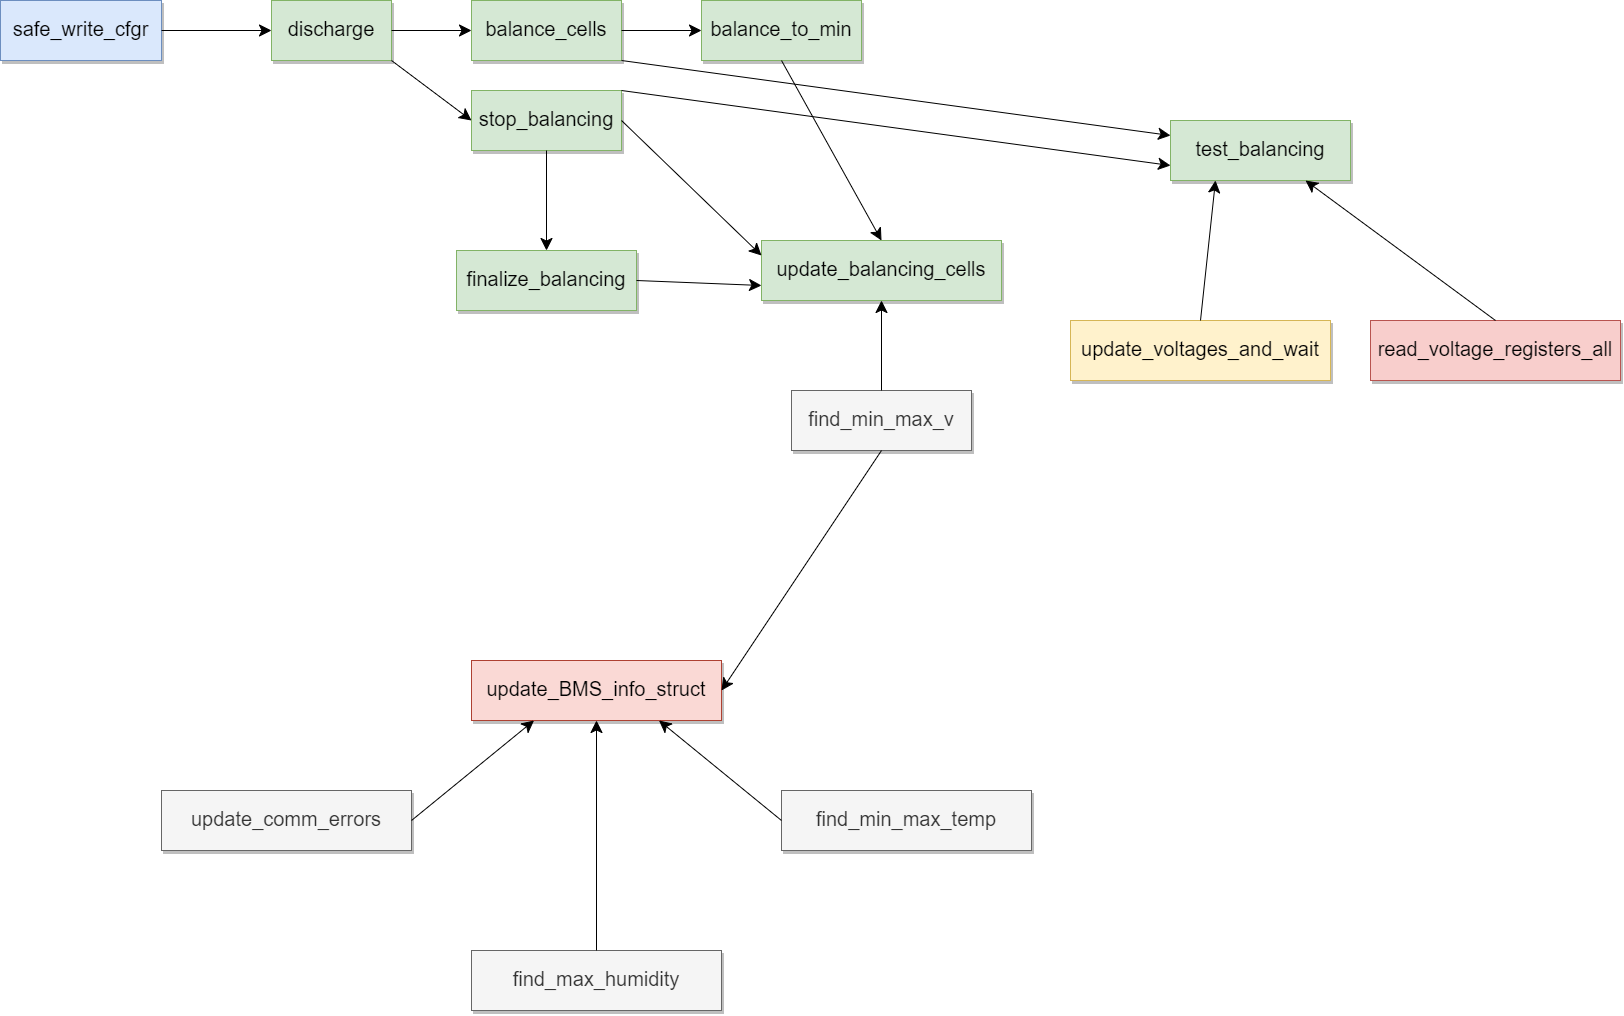

The diagram above was exported from draw.io. Its source (the exported page's mxGraphModel, read from the mxfile embedded in the PNG):
<mxGraphModel dx="2302" dy="1347" grid="1" gridSize="10" guides="1" tooltips="1" connect="1" arrows="1" fold="1" page="1" pageScale="1.5" pageWidth="1169" pageHeight="826" background="none" math="0" shadow="0">
  <root>
    <mxCell id="0" style=";html=1;" />
    <mxCell id="1" style=";html=1;" parent="0" />
    <mxCell id="HUxhvqiqD8SUDvo1BH8I-11" value="&lt;p style=&quot;line-height: 90%; font-size: 20px;&quot;&gt;safe_write_cfgr&lt;/p&gt;&lt;p style=&quot;line-height: 90%; font-size: 20px;&quot;&gt;&lt;br&gt;&lt;/p&gt;" style="text;html=1;strokeColor=#6c8ebf;fillColor=#dae8fc;overflow=fill;rounded=0;shadow=1;fontSize=12;align=center;" parent="1" vertex="1">
      <mxGeometry x="40" y="90" width="161" height="60" as="geometry" />
    </mxCell>
    <mxCell id="HUxhvqiqD8SUDvo1BH8I-13" style="edgeStyle=none;curved=1;html=1;startSize=10;endArrow=classic;endFill=1;endSize=10;strokeColor=#000000;strokeWidth=1;fontSize=12;exitX=1;exitY=0.5;exitDx=0;exitDy=0;entryX=0;entryY=0.5;entryDx=0;entryDy=0;" parent="1" source="HUxhvqiqD8SUDvo1BH8I-11" target="hOCHCPjPhDpWR1usBkAa-1" edge="1">
      <mxGeometry relative="1" as="geometry">
        <mxPoint x="620" y="160" as="sourcePoint" />
        <mxPoint x="281" y="120" as="targetPoint" />
      </mxGeometry>
    </mxCell>
    <mxCell id="hOCHCPjPhDpWR1usBkAa-1" value="&lt;p style=&quot;line-height: 90%; font-size: 20px;&quot;&gt;discharge&lt;/p&gt;" style="text;html=1;strokeColor=#82b366;fillColor=#d5e8d4;overflow=fill;rounded=0;shadow=1;fontSize=12;align=center;" parent="1" vertex="1">
      <mxGeometry x="311" y="90" width="120" height="60" as="geometry" />
    </mxCell>
    <mxCell id="hOCHCPjPhDpWR1usBkAa-2" value="&lt;p style=&quot;line-height: 90%; font-size: 20px;&quot;&gt;balance_cells&lt;/p&gt;" style="text;html=1;strokeColor=#82b366;fillColor=#d5e8d4;overflow=fill;rounded=0;shadow=1;fontSize=12;align=center;" parent="1" vertex="1">
      <mxGeometry x="511" y="90" width="150" height="60" as="geometry" />
    </mxCell>
    <mxCell id="hOCHCPjPhDpWR1usBkAa-3" value="&lt;p style=&quot;line-height: 90%; font-size: 20px;&quot;&gt;stop_balancing&lt;/p&gt;" style="text;html=1;strokeColor=#82b366;fillColor=#d5e8d4;overflow=fill;rounded=0;shadow=1;fontSize=12;align=center;" parent="1" vertex="1">
      <mxGeometry x="511" y="180" width="150" height="60" as="geometry" />
    </mxCell>
    <mxCell id="hOCHCPjPhDpWR1usBkAa-4" style="edgeStyle=none;curved=1;html=1;startSize=10;endArrow=classic;endFill=1;endSize=10;strokeColor=#000000;strokeWidth=1;fontSize=12;exitX=1;exitY=0.5;exitDx=0;exitDy=0;entryX=0;entryY=0.5;entryDx=0;entryDy=0;" parent="1" source="hOCHCPjPhDpWR1usBkAa-1" target="hOCHCPjPhDpWR1usBkAa-2" edge="1">
      <mxGeometry relative="1" as="geometry">
        <mxPoint x="211" y="130" as="sourcePoint" />
        <mxPoint x="321" y="130" as="targetPoint" />
      </mxGeometry>
    </mxCell>
    <mxCell id="hOCHCPjPhDpWR1usBkAa-5" style="edgeStyle=none;curved=1;html=1;startSize=10;endArrow=classic;endFill=1;endSize=10;strokeColor=#000000;strokeWidth=1;fontSize=12;exitX=1;exitY=1;exitDx=0;exitDy=0;entryX=0;entryY=0.5;entryDx=0;entryDy=0;" parent="1" source="hOCHCPjPhDpWR1usBkAa-1" target="hOCHCPjPhDpWR1usBkAa-3" edge="1">
      <mxGeometry relative="1" as="geometry">
        <mxPoint x="221" y="140" as="sourcePoint" />
        <mxPoint x="331" y="140" as="targetPoint" />
      </mxGeometry>
    </mxCell>
    <mxCell id="hOCHCPjPhDpWR1usBkAa-6" value="&lt;p style=&quot;line-height: 90%; font-size: 20px;&quot;&gt;finalize_balancing&lt;/p&gt;" style="text;html=1;strokeColor=#82b366;fillColor=#d5e8d4;overflow=fill;rounded=0;shadow=1;fontSize=12;align=center;" parent="1" vertex="1">
      <mxGeometry x="496" y="340" width="180" height="60" as="geometry" />
    </mxCell>
    <mxCell id="hOCHCPjPhDpWR1usBkAa-7" style="edgeStyle=none;curved=1;html=1;startSize=10;endArrow=classic;endFill=1;endSize=10;strokeColor=#000000;strokeWidth=1;fontSize=12;exitX=0.5;exitY=1;exitDx=0;exitDy=0;entryX=0.5;entryY=0;entryDx=0;entryDy=0;" parent="1" source="hOCHCPjPhDpWR1usBkAa-3" target="hOCHCPjPhDpWR1usBkAa-6" edge="1">
      <mxGeometry relative="1" as="geometry">
        <mxPoint x="441" y="160" as="sourcePoint" />
        <mxPoint x="521" y="220" as="targetPoint" />
      </mxGeometry>
    </mxCell>
    <mxCell id="hOCHCPjPhDpWR1usBkAa-8" value="&lt;p style=&quot;line-height: 90%; font-size: 20px;&quot;&gt;update_balancing_cells&lt;/p&gt;" style="text;html=1;strokeColor=#82b366;fillColor=#d5e8d4;overflow=fill;rounded=0;shadow=1;fontSize=12;align=center;" parent="1" vertex="1">
      <mxGeometry x="801" y="330" width="240" height="60" as="geometry" />
    </mxCell>
    <mxCell id="hOCHCPjPhDpWR1usBkAa-9" value="&lt;p style=&quot;line-height: 90%; font-size: 20px;&quot;&gt;balance_to_min&lt;/p&gt;" style="text;html=1;strokeColor=#82b366;fillColor=#d5e8d4;overflow=fill;rounded=0;shadow=1;fontSize=12;align=center;" parent="1" vertex="1">
      <mxGeometry x="741" y="90" width="160" height="60" as="geometry" />
    </mxCell>
    <mxCell id="hOCHCPjPhDpWR1usBkAa-10" style="edgeStyle=none;curved=1;html=1;startSize=10;endArrow=classic;endFill=1;endSize=10;strokeColor=#000000;strokeWidth=1;fontSize=12;exitX=0.5;exitY=1;exitDx=0;exitDy=0;entryX=0.5;entryY=0;entryDx=0;entryDy=0;" parent="1" source="hOCHCPjPhDpWR1usBkAa-9" target="hOCHCPjPhDpWR1usBkAa-8" edge="1">
      <mxGeometry relative="1" as="geometry">
        <mxPoint x="441" y="130" as="sourcePoint" />
        <mxPoint x="521" y="130" as="targetPoint" />
      </mxGeometry>
    </mxCell>
    <mxCell id="hOCHCPjPhDpWR1usBkAa-11" style="edgeStyle=none;curved=1;html=1;startSize=10;endArrow=classic;endFill=1;endSize=10;strokeColor=#000000;strokeWidth=1;fontSize=12;exitX=1;exitY=0.5;exitDx=0;exitDy=0;entryX=0;entryY=0.5;entryDx=0;entryDy=0;" parent="1" source="hOCHCPjPhDpWR1usBkAa-2" target="hOCHCPjPhDpWR1usBkAa-9" edge="1">
      <mxGeometry relative="1" as="geometry">
        <mxPoint x="451" y="140" as="sourcePoint" />
        <mxPoint x="531" y="140" as="targetPoint" />
      </mxGeometry>
    </mxCell>
    <mxCell id="hOCHCPjPhDpWR1usBkAa-12" style="edgeStyle=none;curved=1;html=1;startSize=10;endArrow=classic;endFill=1;endSize=10;strokeColor=#000000;strokeWidth=1;fontSize=12;exitX=1;exitY=0.5;exitDx=0;exitDy=0;entryX=0;entryY=0.25;entryDx=0;entryDy=0;" parent="1" source="hOCHCPjPhDpWR1usBkAa-3" target="hOCHCPjPhDpWR1usBkAa-8" edge="1">
      <mxGeometry relative="1" as="geometry">
        <mxPoint x="461" y="150" as="sourcePoint" />
        <mxPoint x="541" y="150" as="targetPoint" />
      </mxGeometry>
    </mxCell>
    <mxCell id="hOCHCPjPhDpWR1usBkAa-13" style="edgeStyle=none;curved=1;html=1;startSize=10;endArrow=classic;endFill=1;endSize=10;strokeColor=#000000;strokeWidth=1;fontSize=12;exitX=1;exitY=0.5;exitDx=0;exitDy=0;entryX=0;entryY=0.75;entryDx=0;entryDy=0;" parent="1" source="hOCHCPjPhDpWR1usBkAa-6" target="hOCHCPjPhDpWR1usBkAa-8" edge="1">
      <mxGeometry relative="1" as="geometry">
        <mxPoint x="471" y="160" as="sourcePoint" />
        <mxPoint x="551" y="160" as="targetPoint" />
      </mxGeometry>
    </mxCell>
    <mxCell id="hOCHCPjPhDpWR1usBkAa-14" value="&lt;p style=&quot;line-height: 90%; font-size: 20px;&quot;&gt;find_min_max_v&lt;/p&gt;" style="text;html=1;strokeColor=#666666;fillColor=#f5f5f5;overflow=fill;rounded=0;shadow=1;fontSize=12;align=center;fontColor=#333333;" parent="1" vertex="1">
      <mxGeometry x="831" y="480" width="180" height="60" as="geometry" />
    </mxCell>
    <mxCell id="hOCHCPjPhDpWR1usBkAa-16" style="edgeStyle=none;curved=1;html=1;startSize=10;endArrow=classic;endFill=1;endSize=10;strokeColor=#000000;strokeWidth=1;fontSize=12;exitX=0.5;exitY=0;exitDx=0;exitDy=0;entryX=0.5;entryY=1;entryDx=0;entryDy=0;" parent="1" source="hOCHCPjPhDpWR1usBkAa-14" target="hOCHCPjPhDpWR1usBkAa-8" edge="1">
      <mxGeometry relative="1" as="geometry">
        <mxPoint x="686" y="380" as="sourcePoint" />
        <mxPoint x="811" y="315" as="targetPoint" />
      </mxGeometry>
    </mxCell>
    <mxCell id="hOCHCPjPhDpWR1usBkAa-17" value="&lt;p style=&quot;line-height: 90%; font-size: 20px;&quot;&gt;update_BMS_info_struct&lt;/p&gt;" style="text;html=1;strokeColor=#ae4132;fillColor=#fad9d5;overflow=fill;rounded=0;shadow=1;fontSize=12;align=center;" parent="1" vertex="1">
      <mxGeometry x="511" y="750" width="250" height="60" as="geometry" />
    </mxCell>
    <mxCell id="hOCHCPjPhDpWR1usBkAa-18" style="edgeStyle=none;curved=1;html=1;startSize=10;endArrow=classic;endFill=1;endSize=10;strokeColor=#000000;strokeWidth=1;fontSize=12;exitX=0.5;exitY=1;exitDx=0;exitDy=0;entryX=1;entryY=0.5;entryDx=0;entryDy=0;" parent="1" source="hOCHCPjPhDpWR1usBkAa-14" target="hOCHCPjPhDpWR1usBkAa-17" edge="1">
      <mxGeometry relative="1" as="geometry">
        <mxPoint x="1021" y="430" as="sourcePoint" />
        <mxPoint x="931" y="330" as="targetPoint" />
      </mxGeometry>
    </mxCell>
    <mxCell id="hOCHCPjPhDpWR1usBkAa-19" value="&lt;p style=&quot;line-height: 90%; font-size: 20px;&quot;&gt;find_min_max_temp&lt;/p&gt;" style="text;html=1;strokeColor=#666666;fillColor=#f5f5f5;overflow=fill;rounded=0;shadow=1;fontSize=12;align=center;fontColor=#333333;" parent="1" vertex="1">
      <mxGeometry x="821" y="880" width="250" height="60" as="geometry" />
    </mxCell>
    <mxCell id="hOCHCPjPhDpWR1usBkAa-20" value="&lt;p style=&quot;line-height: 90%; font-size: 20px;&quot;&gt;find_max_humidity&lt;/p&gt;" style="text;html=1;strokeColor=#666666;fillColor=#f5f5f5;overflow=fill;rounded=0;shadow=1;fontSize=12;align=center;fontColor=#333333;" parent="1" vertex="1">
      <mxGeometry x="511" y="1040" width="250" height="60" as="geometry" />
    </mxCell>
    <mxCell id="hOCHCPjPhDpWR1usBkAa-21" value="&lt;p style=&quot;line-height: 90%; font-size: 20px;&quot;&gt;update_comm_errors&lt;/p&gt;" style="text;html=1;strokeColor=#666666;fillColor=#f5f5f5;overflow=fill;rounded=0;shadow=1;fontSize=12;align=center;fontColor=#333333;" parent="1" vertex="1">
      <mxGeometry x="201" y="880" width="250" height="60" as="geometry" />
    </mxCell>
    <mxCell id="hOCHCPjPhDpWR1usBkAa-22" style="edgeStyle=none;curved=1;html=1;startSize=10;endArrow=classic;endFill=1;endSize=10;strokeColor=#000000;strokeWidth=1;fontSize=12;exitX=0;exitY=0.5;exitDx=0;exitDy=0;entryX=0.75;entryY=1;entryDx=0;entryDy=0;" parent="1" source="hOCHCPjPhDpWR1usBkAa-19" target="hOCHCPjPhDpWR1usBkAa-17" edge="1">
      <mxGeometry relative="1" as="geometry">
        <mxPoint x="1021" y="490" as="sourcePoint" />
        <mxPoint x="771" y="790" as="targetPoint" />
      </mxGeometry>
    </mxCell>
    <mxCell id="hOCHCPjPhDpWR1usBkAa-23" style="edgeStyle=none;curved=1;html=1;startSize=10;endArrow=classic;endFill=1;endSize=10;strokeColor=#000000;strokeWidth=1;fontSize=12;exitX=0.5;exitY=0;exitDx=0;exitDy=0;entryX=0.5;entryY=1;entryDx=0;entryDy=0;" parent="1" source="hOCHCPjPhDpWR1usBkAa-20" target="hOCHCPjPhDpWR1usBkAa-17" edge="1">
      <mxGeometry relative="1" as="geometry">
        <mxPoint x="831" y="920" as="sourcePoint" />
        <mxPoint x="709" y="820" as="targetPoint" />
      </mxGeometry>
    </mxCell>
    <mxCell id="hOCHCPjPhDpWR1usBkAa-24" style="edgeStyle=none;curved=1;html=1;startSize=10;endArrow=classic;endFill=1;endSize=10;strokeColor=#000000;strokeWidth=1;fontSize=12;exitX=1;exitY=0.5;exitDx=0;exitDy=0;entryX=0.25;entryY=1;entryDx=0;entryDy=0;" parent="1" source="hOCHCPjPhDpWR1usBkAa-21" target="hOCHCPjPhDpWR1usBkAa-17" edge="1">
      <mxGeometry relative="1" as="geometry">
        <mxPoint x="646" y="1050" as="sourcePoint" />
        <mxPoint x="646" y="820" as="targetPoint" />
      </mxGeometry>
    </mxCell>
    <mxCell id="hOCHCPjPhDpWR1usBkAa-25" value="&lt;p style=&quot;line-height: 90%; font-size: 20px;&quot;&gt;test_balancing&lt;/p&gt;" style="text;html=1;strokeColor=#82b366;fillColor=#d5e8d4;overflow=fill;rounded=0;shadow=1;fontSize=12;align=center;" parent="1" vertex="1">
      <mxGeometry x="1210" y="210" width="180" height="60" as="geometry" />
    </mxCell>
    <mxCell id="hOCHCPjPhDpWR1usBkAa-26" style="edgeStyle=none;curved=1;html=1;startSize=10;endArrow=classic;endFill=1;endSize=10;strokeColor=#000000;strokeWidth=1;fontSize=12;exitX=1;exitY=0;exitDx=0;exitDy=0;entryX=0;entryY=0.75;entryDx=0;entryDy=0;" parent="1" source="hOCHCPjPhDpWR1usBkAa-3" target="hOCHCPjPhDpWR1usBkAa-25" edge="1">
      <mxGeometry relative="1" as="geometry">
        <mxPoint x="671" y="220" as="sourcePoint" />
        <mxPoint x="811" y="355" as="targetPoint" />
      </mxGeometry>
    </mxCell>
    <mxCell id="hOCHCPjPhDpWR1usBkAa-27" style="edgeStyle=none;curved=1;html=1;startSize=10;endArrow=classic;endFill=1;endSize=10;strokeColor=#000000;strokeWidth=1;fontSize=12;exitX=1;exitY=1;exitDx=0;exitDy=0;entryX=0;entryY=0.25;entryDx=0;entryDy=0;" parent="1" source="hOCHCPjPhDpWR1usBkAa-2" target="hOCHCPjPhDpWR1usBkAa-25" edge="1">
      <mxGeometry relative="1" as="geometry">
        <mxPoint x="681" y="230" as="sourcePoint" />
        <mxPoint x="821" y="365" as="targetPoint" />
      </mxGeometry>
    </mxCell>
    <mxCell id="hOCHCPjPhDpWR1usBkAa-28" value="&lt;p style=&quot;line-height: 90%; font-size: 20px;&quot;&gt;read_voltage_registers_all&lt;/p&gt;" style="text;html=1;strokeColor=#b85450;fillColor=#f8cecc;overflow=fill;rounded=0;shadow=1;fontSize=12;align=center;" parent="1" vertex="1">
      <mxGeometry x="1410" y="410" width="250" height="60" as="geometry" />
    </mxCell>
    <mxCell id="hOCHCPjPhDpWR1usBkAa-29" value="&lt;p style=&quot;line-height: 90%; font-size: 20px;&quot;&gt;update_voltages_and_wait&lt;/p&gt;" style="text;html=1;strokeColor=#d6b656;fillColor=#fff2cc;overflow=fill;rounded=0;shadow=1;fontSize=12;align=center;" parent="1" vertex="1">
      <mxGeometry x="1110" y="410" width="260" height="60" as="geometry" />
    </mxCell>
    <mxCell id="hOCHCPjPhDpWR1usBkAa-30" style="edgeStyle=none;curved=1;html=1;startSize=10;endArrow=classic;endFill=1;endSize=10;strokeColor=#000000;strokeWidth=1;fontSize=12;exitX=0.5;exitY=0;exitDx=0;exitDy=0;entryX=0.75;entryY=1;entryDx=0;entryDy=0;" parent="1" source="hOCHCPjPhDpWR1usBkAa-28" target="hOCHCPjPhDpWR1usBkAa-25" edge="1">
      <mxGeometry relative="1" as="geometry">
        <mxPoint x="931" y="490" as="sourcePoint" />
        <mxPoint x="931" y="400" as="targetPoint" />
      </mxGeometry>
    </mxCell>
    <mxCell id="hOCHCPjPhDpWR1usBkAa-31" style="edgeStyle=none;curved=1;html=1;startSize=10;endArrow=classic;endFill=1;endSize=10;strokeColor=#000000;strokeWidth=1;fontSize=12;exitX=0.5;exitY=0;exitDx=0;exitDy=0;entryX=0.25;entryY=1;entryDx=0;entryDy=0;" parent="1" source="hOCHCPjPhDpWR1usBkAa-29" target="hOCHCPjPhDpWR1usBkAa-25" edge="1">
      <mxGeometry relative="1" as="geometry">
        <mxPoint x="941" y="500" as="sourcePoint" />
        <mxPoint x="941" y="410" as="targetPoint" />
      </mxGeometry>
    </mxCell>
  </root>
</mxGraphModel>